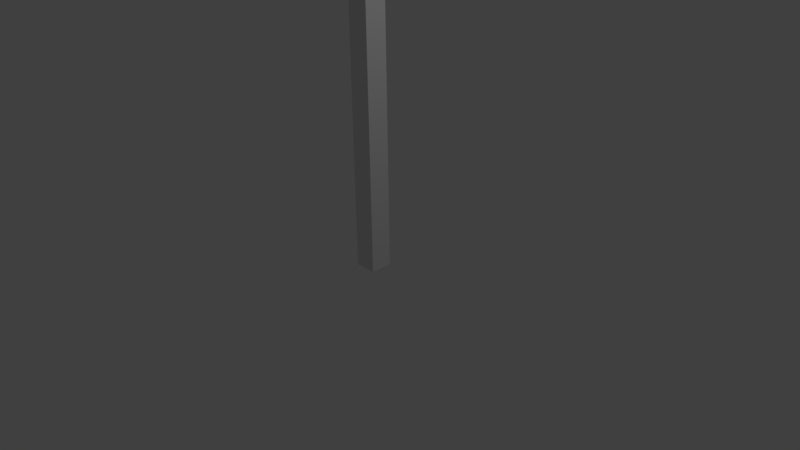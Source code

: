 # Source: signal_2__hoch.blend  (saved by Blender 2.77.0; exported with 4.5.12 LTS)
import bpy
from mathutils import Matrix  # noqa: F401  (used for matrix-valued properties, if any)

bpy.ops.wm.read_factory_settings(use_empty=True)
scene = bpy.context.scene
scene.name = 'Scene'

# ---- collections
col_collection_1 = bpy.data.collections.new('Collection 1'); scene.collection.children.link(col_collection_1)

# ---- materials (node trees are filled in below, after node groups)
mat_material = bpy.data.materials.new('Material')
mat_material.alpha_threshold = 0.0
mat_material.use_transparent_shadow = False
mat_material.roughness = 0.5
mat_material.line_color = (0.0, 0.0, 0.0, 1.0)

# ---- material node trees

# ---- world
world_world = bpy.data.worlds.new('World'); scene.world = world_world
world_world.color = (0.05088, 0.05088, 0.05088)
world_world.use_sun_shadow = False
world_world.sun_shadow_jitter_overblur = 0.0
world_world.cycles.sampling_method = 'MANUAL'

# ---- cameras
cam_camera = bpy.data.cameras.new('Camera')
cam_camera.clip_end = 100.0
cam_camera.lens = 35.0
cam_camera.sensor_width = 32.0
cam_camera.sensor_height = 18.0
cam_camera.ortho_scale = 7.314
cam_camera.dof.focus_distance = 0.0
cam_camera.dof.aperture_fstop = 128.0

# ---- lights
light_lamp = bpy.data.lights.new('Lamp', 'POINT')
light_lamp.transmission_factor = 0.0
light_lamp.cutoff_distance = 30.0
light_lamp.energy = 100.0
light_lamp.shadow_buffer_clip_start = 1.001
light_lamp.shadow_soft_size = 0.1
light_lamp.shadow_maximum_resolution = 0.006
light_lamp.use_absolute_resolution = True

# ---- meshes
me_cube_001 = bpy.data.meshes.new('Cube.001')
me_cube_001.from_pydata([(-0.07936, -2.944, 0.4651), (-0.07936, -2.944, 1.0), (-0.07936, 1.0, 0.4651), (-0.07936, 1.0, 1.0), (0.05137, -2.944, 0.4651), (0.05137, -2.944, 1.0), (0.05137, 1.0, 0.4651), (0.05137, 1.0, 1.0), (-0.13, -2.37, 0.6003), (0.07897, -2.37, 0.5946), (-0.1321, -2.407, 0.5307), (0.07686, -2.407, 0.525), (-0.134, -2.458, 0.4698), (0.075, -2.458, 0.4641), (-0.1355, -2.519, 0.4197), (0.07348, -2.519, 0.414), (-0.1366, -2.588, 0.3825), (0.07236, -2.588, 0.3768), (-0.1373, -2.664, 0.3596), (0.07166, -2.664, 0.3539), (-0.1376, -2.742, 0.3519), (0.07142, -2.742, 0.3462), (-0.1373, -2.821, 0.3596), (0.07166, -2.821, 0.3539), (-0.1366, -2.896, 0.3825), (0.07235, -2.896, 0.3768), (-0.1355, -2.966, 0.4197), (0.07348, -2.966, 0.414), (-0.134, -3.027, 0.4698), (0.075, -3.027, 0.464), (-0.1321, -3.077, 0.5307), (0.07685, -3.077, 0.525), (-0.13, -3.114, 0.6003), (0.07897, -3.114, 0.5946), (-0.1277, -3.137, 0.6758), (0.08126, -3.137, 0.6701), (-0.1254, -3.145, 0.7543), (0.08364, -3.145, 0.7486), (-0.123, -3.137, 0.8328), (0.08602, -3.137, 0.827), (-0.1207, -3.114, 0.9082), (0.08832, -3.114, 0.9025), (-0.1186, -3.077, 0.9778), (0.09043, -3.077, 0.9721), (-0.1167, -3.027, 1.039), (0.09228, -3.027, 1.033), (-0.1152, -2.966, 1.089), (0.0938, -2.966, 1.083), (-0.1141, -2.896, 1.126), (0.09493, -2.896, 1.12), (-0.1134, -2.821, 1.149), (0.09562, -2.821, 1.143), (-0.1131, -2.742, 1.157), (0.09586, -2.742, 1.151), (-0.1134, -2.664, 1.149), (0.09562, -2.664, 1.143), (-0.1141, -2.588, 1.126), (0.09493, -2.588, 1.12), (-0.1152, -2.519, 1.089), (0.0938, -2.519, 1.083), (-0.1167, -2.458, 1.039), (0.09228, -2.458, 1.033), (-0.1186, -2.407, 0.9778), (0.09043, -2.407, 0.9721), (-0.1207, -2.37, 0.9082), (0.08832, -2.37, 0.9025), (-0.123, -2.347, 0.8328), (0.08603, -2.347, 0.8271), (-0.1254, -2.34, 0.7543), (0.08364, -2.34, 0.7486), (0.08126, -2.347, 0.6701), (-0.1277, -2.347, 0.6758)], [], [(1, 3, 2, 0), (3, 7, 6, 2), (7, 5, 4, 6), (0, 2, 6, 4), (5, 7, 3, 1), (49, 48, 46, 47), (51, 50, 48, 49), (53, 52, 50, 51), (55, 54, 52, 53), (57, 56, 54, 55), (59, 58, 56, 57), (61, 60, 58, 59), (63, 62, 60, 61), (65, 64, 62, 63), (67, 66, 64, 65), (69, 68, 66, 67), (47, 46, 44, 45), (45, 44, 42, 43), (43, 42, 40, 41), (41, 40, 38, 39), (39, 38, 36, 37), (37, 36, 34, 35), (35, 34, 32, 33), (33, 32, 30, 31), (31, 30, 28, 29), (29, 28, 26, 27), (27, 26, 24, 25), (25, 24, 22, 23), (23, 22, 20, 21), (21, 20, 18, 19), (19, 18, 16, 17), (17, 16, 14, 15), (15, 14, 12, 13), (13, 12, 10, 11), (11, 10, 8, 9), (46, 48, 50, 52, 54, 56, 58, 60, 62, 64, 66, 68, 71, 8, 10, 12, 14, 16, 18, 20, 22, 24, 26, 28, 30, 32, 34, 36, 38, 40, 42, 44), (9, 8, 71, 70), (70, 71, 68, 69), (47, 45, 43, 41, 39, 37, 35, 33, 31, 29, 27, 25, 23, 21, 19, 17, 15, 13, 11, 9, 70, 69, 67, 65, 63, 61, 59, 57, 55, 53, 51, 49)])
me_cube_001.use_remesh_preserve_volume = False
me_cube_001.use_remesh_preserve_attributes = False
me_cube_001.use_mirror_vertex_groups = False
me_cube_001.update()
me_cube = bpy.data.meshes.new('Cube')
me_cube.from_pydata([(1.0, 1.0, -41.46), (1.0, -1.0, -41.46), (-1.0, -1.0, -41.46), (-1.0, 1.0, -41.46), (1.0, 1.0, 1.0), (1.0, -1.0, 1.0), (-1.0, -1.0, 1.0), (-1.0, 1.0, 1.0)], [], [(0, 1, 2, 3), (4, 7, 6, 5), (0, 4, 5, 1), (1, 5, 6, 2), (2, 6, 7, 3), (4, 0, 3, 7)])
me_cube.materials.append(mat_material)
me_cube.use_remesh_preserve_volume = False
me_cube.use_remesh_preserve_attributes = False
me_cube.use_mirror_vertex_groups = False
me_cube.update()

# ---- objects
ob_cube_001 = bpy.data.objects.new('Cube.001', me_cube_001)
ob_cube = bpy.data.objects.new('Cube', me_cube)
ob_lamp = bpy.data.objects.new('Lamp', light_lamp)
ob_camera = bpy.data.objects.new('Camera', cam_camera)

# ---- transforms, parenting, visibility, modifiers, constraints
ob_cube_001.location = (-0.02252, -0.4385, 4.649)
ob_cube_001.rotation_euler = (5.526, 0.02149, -0.02813)
ob_cube_001.lineart.crease_threshold = 0.0
ob_cube.location = (0.0, 0.0, 0.0)
ob_cube.scale = (-0.146, -0.146, -0.146)
ob_cube.lock_rotations_4d = False
ob_cube.empty_display_type = 'ARROWS'
ob_cube.lineart.crease_threshold = 0.0
ob_lamp.location = (4.076, 1.005, 5.904)
ob_lamp.rotation_euler = (0.6503, 0.05522, 1.866)
ob_lamp.lock_rotations_4d = False
ob_lamp.empty_display_type = 'ARROWS'
ob_lamp.color = (0.0, 0.0, 0.0, 0.0)
ob_lamp.lineart.crease_threshold = 0.0
ob_camera.location = (7.481, -6.508, 5.344)
ob_camera.rotation_euler = (1.109, 0.01082, 0.8149)
ob_camera.lock_rotations_4d = False
ob_camera.empty_display_type = 'ARROWS'
ob_camera.color = (0.0, 0.0, 0.0, 0.0)
ob_camera.display_type = 'WIRE'
ob_camera.lineart.crease_threshold = 0.0

# ---- collection membership
col_collection_1.objects.link(ob_cube_001)
col_collection_1.objects.link(ob_cube)
col_collection_1.objects.link(ob_lamp)
col_collection_1.objects.link(ob_camera)

# ---- scene / render settings (as saved in the file)
scene.camera = ob_camera
scene.frame_start = 1; scene.frame_end = 250; scene.frame_set(16)
scene.render.engine = 'BLENDER_EEVEE_NEXT'
scene.render.resolution_percentage = 50
scene.render.dither_intensity = 0.0
scene.cycles.use_denoising = False
scene.cycles.samples = 128
scene.cycles.sampling_pattern = 'TABULATED_SOBOL'
scene.cycles.light_sampling_threshold = 0.0
scene.cycles.use_adaptive_sampling = False
scene.cycles.use_light_tree = False
scene.cycles.blur_glossy = 0.0
scene.cycles.sample_clamp_indirect = 0.0
scene.view_settings.view_transform = 'Standard'
bpy.context.view_layer.update()
